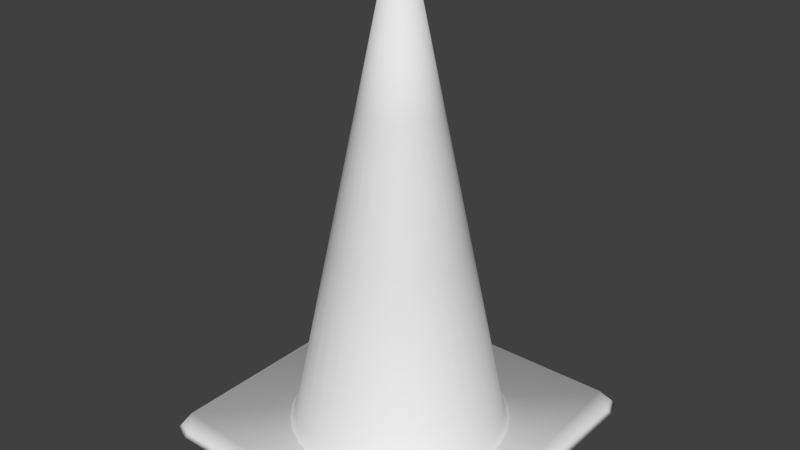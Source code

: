 # Source: Cone_Hat.blend  (saved by Blender 2.79.0; exported with 4.5.12 LTS)
import bpy
from mathutils import Matrix  # noqa: F401  (used for matrix-valued properties, if any)

bpy.ops.wm.read_factory_settings(use_empty=True)
scene = bpy.context.scene
scene.name = 'Scene'

# ---- collections
col_collection_1 = bpy.data.collections.new('Collection 1'); scene.collection.children.link(col_collection_1)

# ---- world
world_world = bpy.data.worlds.new('World'); scene.world = world_world
world_world.color = (0.05088, 0.05088, 0.05088)
world_world.use_sun_shadow = False
world_world.sun_shadow_jitter_overblur = 0.0
world_world.cycles.sampling_method = 'MANUAL'

# ---- meshes
me_reflector = bpy.data.meshes.new('Reflector')
me_reflector.from_pydata([(-1.083e-08, 0.09133, 0.1564), (0.05074, 0.07594, 0.1564), (0.03495, 0.08437, 0.1564), (0.01782, 0.08957, 0.1564), (-0.01782, 0.08957, 0.1564), (-0.03495, 0.08437, 0.1564), (-0.05074, 0.07594, 0.1564), (-0.06458, 0.06458, 0.1564), (-0.07594, 0.05074, 0.1564), (-0.08437, 0.03495, 0.1564), (-0.08957, 0.01782, 0.1564), (-0.09133, 5.21e-08, 0.1564), (-0.08957, -0.01782, 0.1564), (-0.08437, -0.03495, 0.1564), (-0.07594, -0.05074, 0.1564), (-0.06458, -0.06458, 0.1564), (-0.05074, -0.07594, 0.1564), (-0.03495, -0.08437, 0.1564), (-0.01782, -0.08957, 0.1564), (-4.058e-08, -0.09133, 0.1564), (0.01782, -0.08957, 0.1564), (0.03495, -0.08438, 0.1564), (0.05074, -0.07594, 0.1564), (0.06458, -0.06458, 0.1564), (0.07594, -0.05074, 0.1564), (0.08437, -0.03495, 0.1564), (0.08957, -0.01782, 0.1564), (0.09133, -2.919e-08, 0.1564), (0.08957, 0.01782, 0.1564), (0.08437, 0.03495, 0.1564), (0.07594, 0.05074, 0.1564), (0.06458, 0.06458, 0.1564), (0.0863, 0.1292, -0.1564), (0.05945, 0.1435, -0.1564), (0.03031, 0.1524, -0.1564), (-0.0303, 0.1524, -0.1564), (-0.05945, 0.1435, -0.1564), (-0.0863, 0.1292, -0.1564), (-0.1098, 0.1098, -0.1564), (-0.1292, 0.0863, -0.1564), (-0.1435, 0.05945, -0.1564), (-0.1524, 0.03031, -0.1564), (-0.1553, 1.139e-07, -0.1564), (-0.1524, -0.03031, -0.1564), (-0.1435, -0.05945, -0.1564), (-0.1292, -0.0863, -0.1564), (-0.1098, -0.1098, -0.1564), (-0.0863, -0.1292, -0.1564), (-0.05945, -0.1435, -0.1564), (-0.03031, -0.1524, -0.1564), (-6.144e-08, -0.1553, -0.1564), (0.03031, -0.1524, -0.1564), (0.05945, -0.1435, -0.1564), (0.0863, -0.1292, -0.1564), (0.1098, -0.1098, -0.1564), (0.1292, -0.0863, -0.1564), (0.1435, -0.05945, -0.1564), (0.1524, -0.03031, -0.1564), (0.1553, -2.436e-08, -0.1564), (0.1524, 0.03031, -0.1564), (0.1435, 0.05945, -0.1564), (0.1292, 0.0863, -0.1564), (0.1098, 0.1098, -0.1564), (-1.083e-08, 0.1553, -0.1564)], [], [(35, 4, 0, 63), (36, 5, 4, 35), (37, 6, 5, 36), (38, 7, 6, 37), (39, 8, 7, 38), (40, 9, 8, 39), (41, 10, 9, 40), (42, 11, 10, 41), (43, 12, 11, 42), (44, 13, 12, 43), (45, 14, 13, 44), (46, 15, 14, 45), (47, 16, 15, 46), (48, 17, 16, 47), (49, 18, 17, 48), (50, 19, 18, 49), (51, 20, 19, 50), (52, 21, 20, 51), (53, 22, 21, 52), (54, 23, 22, 53), (55, 24, 23, 54), (56, 25, 24, 55), (57, 26, 25, 56), (58, 27, 26, 57), (59, 28, 27, 58), (60, 29, 28, 59), (61, 30, 29, 60), (62, 31, 30, 61), (32, 1, 31, 62), (33, 2, 1, 32), (34, 3, 2, 33), (63, 0, 3, 34)])
me_reflector.polygons.foreach_set('use_smooth', [True] * 32)
me_reflector.use_remesh_preserve_volume = False
me_reflector.use_remesh_preserve_attributes = False
me_reflector.use_mirror_vertex_groups = False
me_reflector.update()
me_cone = bpy.data.meshes.new('Cone')
me_cone.from_pydata([(-0.3675, -0.315, 0.0125), (0.315, -0.3675, 0.0125), (0.3675, 0.315, 0.0125), (-0.315, 0.3675, 0.0125), (-0.315, -0.3675, 0.0125), (0.315, 0.3675, 0.0125), (-0.3675, 0.315, 0.0125), (0.3675, -0.315, 0.0125), (-0.3544, -0.3544, 0.0125), (0.3544, -0.3544, 0.0125), (-0.3544, 0.3544, 0.0125), (0.3544, 0.3544, 0.0125), (-0.375, -0.3214, 1.397e-09), (0.3214, -0.375, 1.397e-09), (0.375, 0.3214, 1.397e-09), (-0.3214, 0.375, 1.397e-09), (-0.3214, -0.375, 1.397e-09), (0.3214, 0.375, 1.397e-09), (-0.375, 0.3214, 1.397e-09), (0.375, -0.3214, 1.397e-09), (-0.3616, -0.3616, 1.397e-09), (0.3616, -0.3616, 1.397e-09), (-0.3616, 0.3616, 1.397e-09), (0.3616, 0.3616, 1.397e-09), (-1.167e-09, 0.2548, 0.0125), (0.04971, 0.2499, 0.0125), (0.09752, 0.2354, 0.0125), (0.1416, 0.2119, 0.0125), (0.1802, 0.1802, 0.0125), (0.2119, 0.1416, 0.0125), (0.2354, 0.09752, 0.0125), (0.2499, 0.04971, 0.0125), (0.2548, 1.644e-08, 0.0125), (0.2499, -0.04971, 0.0125), (0.2354, -0.09752, 0.0125), (0.2119, -0.1416, 0.0125), (0.1802, -0.1802, 0.0125), (0.1416, -0.2119, 0.0125), (0.09752, -0.2354, 0.0125), (0.04971, -0.2499, 0.0125), (-8.42e-08, -0.2548, 0.0125), (-0.04971, -0.2499, 0.0125), (-0.09752, -0.2354, 0.0125), (-0.1416, -0.2119, 0.0125), (-0.1802, -0.1802, 0.0125), (-0.2119, -0.1416, 0.0125), (-0.2354, -0.09752, 0.0125), (-0.2499, -0.04971, 0.0125), (-0.2548, 2.433e-07, 0.0125), (-0.2499, 0.04971, 0.0125), (-0.2354, 0.09752, 0.0125), (-0.2119, 0.1416, 0.0125), (-0.1802, 0.1802, 0.0125), (-0.1416, 0.2119, 0.0125), (-0.09752, 0.2354, 0.0125), (-0.04971, 0.2499, 0.0125), (0.008364, -0.04205, 1.0), (-1.397e-08, -0.04287, 1.0), (0.01641, -0.03961, 1.0), (-0.04205, -0.008364, 1.0), (-0.04287, 4.14e-08, 1.0), (-0.02382, -0.03565, 1.0), (-0.03032, -0.03032, 1.0), (0.02382, -0.03565, 1.0), (-0.008364, -0.04205, 1.0), (-0.03961, -0.01641, 1.0), (-0.01641, -0.03961, 1.0), (-0.03565, -0.02382, 1.0), (0.03032, -0.03032, 1.0), (-0.03032, 0.03032, 1.0), (-0.03565, 0.02382, 1.0), (-0.04205, 0.008364, 1.0), (-0.03961, 0.01641, 1.0), (0.01641, 0.03961, 1.0), (0.02382, 0.03565, 1.0), (0.008364, 0.04205, 1.0), (0.0, 0.04287, 1.0), (-0.008364, 0.04205, 1.0), (0.03565, 0.02382, 1.0), (0.03961, 0.01641, 1.0), (0.04205, 0.008364, 1.0), (0.04287, 3.237e-09, 1.0), (0.04205, -0.008364, 1.0), (0.03032, 0.03032, 1.0), (0.03961, -0.01641, 1.0), (-0.02382, 0.03565, 1.0), (-0.01641, 0.03961, 1.0), (0.03565, -0.02382, 1.0), (0.006403, -0.03219, 1.0), (-9.897e-09, -0.03282, 1.0), (0.01256, -0.03032, 1.0), (-0.03219, -0.006403, 1.0), (-0.03282, 3.438e-08, 1.0), (-0.01824, -0.02729, 1.0), (-0.02321, -0.02321, 1.0), (0.01824, -0.02729, 1.0), (-0.006403, -0.03219, 1.0), (-0.03032, -0.01256, 1.0), (-0.01256, -0.03032, 1.0), (-0.02729, -0.01824, 1.0), (0.02321, -0.02321, 1.0), (-0.02321, 0.02321, 1.0), (-0.02729, 0.01824, 1.0), (-0.03219, 0.006403, 1.0), (-0.03032, 0.01256, 1.0), (0.01256, 0.03032, 1.0), (0.01824, 0.02729, 1.0), (0.006403, 0.03219, 1.0), (7.977e-10, 0.03282, 1.0), (-0.006403, 0.03219, 1.0), (0.02729, 0.01824, 1.0), (0.03032, 0.01256, 1.0), (0.03219, 0.006403, 1.0), (0.03282, 5.164e-09, 1.0), (0.03219, -0.006403, 1.0), (0.02321, 0.02321, 1.0), (0.03032, -0.01256, 1.0), (-0.01824, 0.02729, 1.0), (-0.01256, 0.03032, 1.0), (0.02729, -0.01824, 1.0), (0.04192, -0.2107, 0.0125), (-8.297e-08, -0.2149, 0.0125), (0.08222, -0.1985, 0.0125), (-0.2107, -0.04192, 0.0125), (-0.2149, 1.506e-07, 0.0125), (-0.1194, -0.1787, 0.0125), (-0.1519, -0.1519, 0.0125), (0.1194, -0.1787, 0.0125), (-0.04192, -0.2107, 0.0125), (-0.1985, -0.08222, 0.0125), (-0.08222, -0.1985, 0.0125), (-0.1787, -0.1194, 0.0125), (0.1519, -0.1519, 0.0125), (-0.1519, 0.1519, 0.0125), (-0.1787, 0.1194, 0.0125), (-0.2107, 0.04192, 0.0125), (-0.1985, 0.08222, 0.0125), (0.08222, 0.1985, 0.0125), (0.1194, 0.1787, 0.0125), (0.04192, 0.2107, 0.0125), (-1.296e-08, 0.2149, 0.0125), (-0.04192, 0.2107, 0.0125), (0.1787, 0.1194, 0.0125), (0.1985, 0.08222, 0.0125), (0.2107, 0.04192, 0.0125), (0.2149, -4.062e-08, 0.0125), (0.2107, -0.04192, 0.0125), (0.1519, 0.1519, 0.0125), (0.1985, -0.08222, 0.0125), (-0.1194, 0.1787, 0.0125), (-0.08222, 0.1985, 0.0125), (0.1787, -0.1194, 0.0125), (0.1352, 0.2023, 0.02086), (0.09311, 0.2248, 0.02086), (0.04747, 0.2386, 0.02086), (-0.04747, 0.2386, 0.02086), (-0.09311, 0.2248, 0.02086), (-0.1352, 0.2023, 0.02086), (-0.172, 0.172, 0.02086), (-0.2023, 0.1352, 0.02086), (-0.2248, 0.09311, 0.02086), (-0.2386, 0.04747, 0.02086), (-0.2433, 2.349e-07, 0.02086), (-0.2386, -0.04747, 0.02086), (-0.2248, -0.09311, 0.02086), (-0.2023, -0.1352, 0.02086), (-0.172, -0.172, 0.02086), (-0.1352, -0.2023, 0.02086), (-0.09311, -0.2248, 0.02086), (-0.04747, -0.2386, 0.02086), (-7.928e-08, -0.2433, 0.02086), (0.04747, -0.2386, 0.02086), (0.09311, -0.2248, 0.02086), (0.1352, -0.2023, 0.02086), (0.172, -0.172, 0.02086), (0.2023, -0.1352, 0.02086), (0.2248, -0.09311, 0.02086), (0.2386, -0.04747, 0.02086), (0.2433, 1.837e-08, 0.02086), (0.2386, 0.04747, 0.02086), (0.2248, 0.09311, 0.02086), (0.2023, 0.1352, 0.02086), (0.172, 0.172, 0.02086), (0.0, 0.2433, 0.02086), (0.0, 0.09133, 0.7633), (0.05074, 0.07594, 0.7633), (0.03495, 0.08437, 0.7633), (0.01782, 0.08957, 0.7633), (-0.01782, 0.08957, 0.7633), (-0.03495, 0.08438, 0.7633), (-0.05074, 0.07594, 0.7633), (-0.06458, 0.06458, 0.7633), (-0.07594, 0.05074, 0.7633), (-0.08437, 0.03495, 0.7633), (-0.08957, 0.01782, 0.7633), (-0.09133, 8.819e-08, 0.7633), (-0.08957, -0.01782, 0.7633), (-0.08437, -0.03495, 0.7633), (-0.07594, -0.05074, 0.7633), (-0.06458, -0.06458, 0.7633), (-0.05074, -0.07594, 0.7633), (-0.03495, -0.08437, 0.7633), (-0.01782, -0.08957, 0.7633), (-2.976e-08, -0.09133, 0.7633), (0.01782, -0.08957, 0.7633), (0.03495, -0.08437, 0.7633), (0.05074, -0.07594, 0.7633), (0.06458, -0.06458, 0.7633), (0.07594, -0.05074, 0.7633), (0.08437, -0.03495, 0.7633), (0.08957, -0.01782, 0.7633), (0.09133, 6.895e-09, 0.7633), (0.08957, 0.01782, 0.7633), (0.08437, 0.03495, 0.7633), (0.07594, 0.05074, 0.7633), (0.06458, 0.06458, 0.7633), (0.0863, 0.1292, 0.4506), (0.05945, 0.1435, 0.4506), (0.03031, 0.1524, 0.4506), (-0.0303, 0.1524, 0.4506), (-0.05945, 0.1435, 0.4506), (-0.0863, 0.1292, 0.4506), (-0.1098, 0.1098, 0.4506), (-0.1292, 0.0863, 0.4506), (-0.1435, 0.05945, 0.4506), (-0.1524, 0.03031, 0.4506), (-0.1553, 1.5e-07, 0.4506), (-0.1524, -0.0303, 0.4506), (-0.1435, -0.05945, 0.4506), (-0.1292, -0.0863, 0.4506), (-0.1098, -0.1098, 0.4506), (-0.0863, -0.1292, 0.4506), (-0.05945, -0.1435, 0.4506), (-0.03031, -0.1524, 0.4506), (-5.062e-08, -0.1553, 0.4506), (0.03031, -0.1524, 0.4506), (0.05945, -0.1435, 0.4506), (0.0863, -0.1292, 0.4506), (0.1098, -0.1098, 0.4506), (0.1292, -0.0863, 0.4506), (0.1435, -0.05945, 0.4506), (0.1524, -0.03031, 0.4506), (0.1553, 1.173e-08, 0.4506), (0.1524, 0.03031, 0.4506), (0.1435, 0.05945, 0.4506), (0.1292, 0.0863, 0.4506), (0.1098, 0.1098, 0.4506), (0.0, 0.1553, 0.4506)], [], [(7, 2, 11, 5, 3, 10, 6, 0, 8, 4, 1, 9), (7, 19, 14, 2), (1, 13, 21, 9), (10, 22, 18, 6), (4, 16, 13, 1), (2, 14, 23, 11), (6, 18, 12, 0), (11, 23, 17, 5), (3, 15, 22, 10), (9, 21, 19, 7), (0, 12, 20, 8), (5, 17, 15, 3), (8, 20, 16, 4), (57, 203, 204, 56), (64, 202, 203, 57), (66, 201, 202, 64), (61, 200, 201, 66), (62, 199, 200, 61), (67, 198, 199, 62), (65, 197, 198, 67), (59, 196, 197, 65), (60, 195, 196, 59), (71, 194, 195, 60), (72, 193, 194, 71), (70, 192, 193, 72), (69, 191, 192, 70), (85, 190, 191, 69), (86, 189, 190, 85), (77, 188, 189, 86), (76, 184, 188, 77), (75, 187, 184, 76), (73, 186, 187, 75), (74, 185, 186, 73), (83, 215, 185, 74), (78, 214, 215, 83), (79, 213, 214, 78), (80, 212, 213, 79), (81, 211, 212, 80), (82, 210, 211, 81), (84, 209, 210, 82), (87, 208, 209, 84), (68, 207, 208, 87), (63, 206, 207, 68), (58, 205, 206, 63), (56, 204, 205, 58), (59, 65, 97, 91), (79, 78, 110, 111), (66, 64, 96, 98), (80, 79, 111, 112), (65, 67, 99, 97), (82, 81, 113, 114), (61, 66, 98, 93), (78, 83, 115, 110), (63, 68, 100, 95), (84, 82, 114, 116), (69, 70, 102, 101), (83, 74, 106, 115), (67, 62, 94, 99), (81, 80, 112, 113), (71, 60, 92, 103), (57, 56, 88, 89), (85, 69, 101, 117), (72, 71, 103, 104), (56, 58, 90, 88), (86, 85, 117, 118), (70, 72, 104, 102), (60, 59, 91, 92), (77, 86, 118, 109), (74, 73, 105, 106), (62, 61, 93, 94), (87, 84, 116, 119), (73, 75, 107, 105), (58, 63, 95, 90), (68, 87, 119, 100), (75, 76, 108, 107), (64, 57, 89, 96), (76, 77, 109, 108), (90, 122, 120, 88), (117, 149, 150, 118), (104, 136, 134, 102), (91, 123, 124, 92), (118, 150, 141, 109), (105, 137, 138, 106), (93, 125, 126, 94), (116, 148, 151, 119), (107, 139, 137, 105), (95, 127, 122, 90), (119, 151, 132, 100), (108, 140, 139, 107), (89, 121, 128, 96), (109, 141, 140, 108), (97, 129, 123, 91), (110, 142, 143, 111), (96, 128, 130, 98), (111, 143, 144, 112), (99, 131, 129, 97), (113, 145, 146, 114), (98, 130, 125, 93), (115, 147, 142, 110), (100, 132, 127, 95), (114, 146, 148, 116), (102, 134, 133, 101), (106, 138, 147, 115), (94, 126, 131, 99), (112, 144, 145, 113), (92, 124, 135, 103), (101, 133, 149, 117), (103, 135, 136, 104), (88, 120, 121, 89), (55, 155, 183, 24), (54, 156, 155, 55), (53, 157, 156, 54), (52, 158, 157, 53), (51, 159, 158, 52), (50, 160, 159, 51), (49, 161, 160, 50), (48, 162, 161, 49), (47, 163, 162, 48), (46, 164, 163, 47), (45, 165, 164, 46), (44, 166, 165, 45), (43, 167, 166, 44), (42, 168, 167, 43), (41, 169, 168, 42), (40, 170, 169, 41), (39, 171, 170, 40), (38, 172, 171, 39), (37, 173, 172, 38), (36, 174, 173, 37), (35, 175, 174, 36), (34, 176, 175, 35), (33, 177, 176, 34), (32, 178, 177, 33), (31, 179, 178, 32), (30, 180, 179, 31), (29, 181, 180, 30), (28, 182, 181, 29), (27, 152, 182, 28), (26, 153, 152, 27), (25, 154, 153, 26), (24, 183, 154, 25), (183, 247, 218, 154), (154, 218, 217, 153), (153, 217, 216, 152), (152, 216, 246, 182), (182, 246, 245, 181), (181, 245, 244, 180), (180, 244, 243, 179), (179, 243, 242, 178), (178, 242, 241, 177), (177, 241, 240, 176), (176, 240, 239, 175), (175, 239, 238, 174), (174, 238, 237, 173), (173, 237, 236, 172), (172, 236, 235, 171), (171, 235, 234, 170), (170, 234, 233, 169), (169, 233, 232, 168), (168, 232, 231, 167), (167, 231, 230, 166), (166, 230, 229, 165), (165, 229, 228, 164), (164, 228, 227, 163), (163, 227, 226, 162), (162, 226, 225, 161), (161, 225, 224, 160), (160, 224, 223, 159), (159, 223, 222, 158), (158, 222, 221, 157), (157, 221, 220, 156), (156, 220, 219, 155), (155, 219, 247, 183), (12, 18, 22, 15, 17, 23, 14, 19, 21, 13, 16, 20)])
me_cone.polygons.foreach_set('use_smooth', [True] * 174)
me_cone.use_remesh_preserve_volume = False
me_cone.use_remesh_preserve_attributes = False
me_cone.use_mirror_vertex_groups = False
me_cone.update()

# ---- objects
ob_reflector = bpy.data.objects.new('Reflector', me_reflector)
ob_cone = bpy.data.objects.new('Cone', me_cone)

# ---- transforms, parenting, visibility, modifiers, constraints
ob_reflector.location = (1.083e-08, 3.609e-08, 0.6069)
ob_reflector.lineart.crease_threshold = 0.0
ob_cone.location = (0.0, 0.0, -3.725e-09)
ob_cone.lineart.crease_threshold = 0.0

# ---- collection membership
col_collection_1.objects.link(ob_reflector)
col_collection_1.objects.link(ob_cone)

# ---- scene / render settings (as saved in the file)
scene.frame_start = 1; scene.frame_end = 250; scene.frame_set(1)
scene.render.engine = 'BLENDER_EEVEE_NEXT'
scene.render.resolution_percentage = 50
scene.render.dither_intensity = 0.0
scene.cycles.use_denoising = False
scene.cycles.samples = 128
scene.cycles.sampling_pattern = 'TABULATED_SOBOL'
scene.cycles.use_adaptive_sampling = False
scene.cycles.use_light_tree = False
scene.cycles.blur_glossy = 0.0
scene.cycles.sample_clamp_indirect = 0.0
scene.view_settings.view_transform = 'Standard'
bpy.context.view_layer.update()

# ---- added for rendering (the .blend has no active camera and no usable light): camera, sun
cam_auto = bpy.data.cameras.new('AutoCamera')
cam_auto.lens = 50.0
cam_auto.sensor_width = 36.0
cam_auto.clip_end = 1000.0
ob_auto_camera = bpy.data.objects.new('AutoCamera', cam_auto)
scene.collection.objects.link(ob_auto_camera)
ob_auto_camera.location = (1.34873, -1.61848, 1.57899)
ob_auto_camera.rotation_euler = (1.09748, -7.21219e-08, 0.694738)
scene.camera = ob_auto_camera
light_auto_sun = bpy.data.lights.new('AutoSun', 'SUN')
light_auto_sun.energy = 3.0
light_auto_sun.angle = 0.0523599
ob_auto_sun = bpy.data.objects.new('AutoSun', light_auto_sun)
scene.collection.objects.link(ob_auto_sun)
ob_auto_sun.rotation_euler = (0.872665, 0.174533, 0.523599)
bpy.context.view_layer.update()
